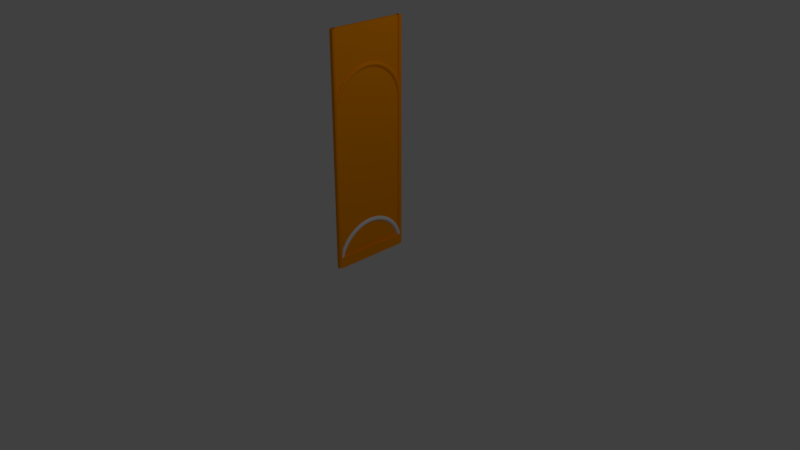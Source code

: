 # Source: wall.blend  (saved by Blender 2.79.0; exported with 4.5.12 LTS)
import bpy
from mathutils import Matrix  # noqa: F401  (used for matrix-valued properties, if any)

bpy.ops.wm.read_factory_settings(use_empty=True)
scene = bpy.context.scene
scene.name = 'Scene'

# ---- collections
col_collection_1 = bpy.data.collections.new('Collection 1'); scene.collection.children.link(col_collection_1)

# ---- materials (node trees are filled in below, after node groups)
mat_material = bpy.data.materials.new('Material')
mat_material.alpha_threshold = 0.0
mat_material.use_transparent_shadow = False
mat_material.diffuse_color = (1.0, 0.3107, 0.0, 1.0)
mat_material.roughness = 0.5
mat_material.specular_intensity = 0.3
mat_material.line_color = (0.0, 0.0, 0.0, 1.0)

# ---- material node trees

# ---- world
world_world = bpy.data.worlds.new('World'); scene.world = world_world
world_world.color = (0.05088, 0.05088, 0.05088)
world_world.use_sun_shadow = False
world_world.sun_shadow_jitter_overblur = 0.0
world_world.cycles.sampling_method = 'MANUAL'

# ---- cameras
cam_camera = bpy.data.cameras.new('Camera')
cam_camera.clip_end = 100.0
cam_camera.lens = 35.0
cam_camera.sensor_width = 32.0
cam_camera.sensor_height = 18.0
cam_camera.ortho_scale = 7.314
cam_camera.dof.focus_distance = 0.0
cam_camera.dof.aperture_fstop = 128.0

# ---- lights
light_lamp = bpy.data.lights.new('Lamp', 'POINT')
light_lamp.transmission_factor = 0.0
light_lamp.cutoff_distance = 30.0
light_lamp.energy = 100.0
light_lamp.shadow_buffer_clip_start = 1.001
light_lamp.shadow_soft_size = 0.1
light_lamp.shadow_maximum_resolution = 0.006
light_lamp.use_absolute_resolution = True

# ---- meshes
me_torus_002 = bpy.data.meshes.new('Torus.002')
me_torus_002.from_pydata([(-0.533, 4.66e-08, 0.0), (-0.5286, 4.621e-08, 0.0165), (-0.5165, 4.515e-08, 0.02858), (-0.5, 4.371e-08, 0.033), (-0.4835, 4.227e-08, 0.02858), (-0.4714, 4.121e-08, 0.0165), (-0.467, 4.083e-08, 4.041e-18), (-0.4714, 4.121e-08, -0.0165), (-0.4835, 4.227e-08, -0.02858), (-0.5, 4.371e-08, -0.033), (-0.5165, 4.515e-08, -0.02858), (-0.5286, 4.621e-08, -0.0165), (-0.5284, -0.06957, 0.0), (-0.5241, -0.06899, 0.0165), (-0.5121, -0.06742, 0.02858), (-0.4957, -0.06526, 0.033), (-0.4794, -0.06311, 0.02858), (-0.4674, -0.06153, 0.0165), (-0.463, -0.06096, 4.041e-18), (-0.4674, -0.06153, -0.0165), (-0.4794, -0.06311, -0.02858), (-0.4957, -0.06526, -0.033), (-0.5121, -0.06742, -0.02858), (-0.5241, -0.06899, -0.0165), (-0.5148, -0.138, 0.0), (-0.5106, -0.1368, 0.0165), (-0.4989, -0.1337, 0.02858), (-0.483, -0.1294, 0.033), (-0.467, -0.1251, 0.02858), (-0.4554, -0.122, 0.0165), (-0.4511, -0.1209, 4.041e-18), (-0.4554, -0.122, -0.0165), (-0.467, -0.1251, -0.02858), (-0.483, -0.1294, -0.033), (-0.4989, -0.1337, -0.02858), (-0.5106, -0.1368, -0.0165), (-0.4924, -0.204, 0.0), (-0.4883, -0.2023, 0.0165), (-0.4772, -0.1977, 0.02858), (-0.4619, -0.1913, 0.033), (-0.4467, -0.185, 0.02858), (-0.4355, -0.1804, 0.0165), (-0.4315, -0.1787, 4.041e-18), (-0.4355, -0.1804, -0.0165), (-0.4467, -0.185, -0.02858), (-0.4619, -0.1913, -0.033), (-0.4772, -0.1977, -0.02858), (-0.4883, -0.2023, -0.0165), (-0.4616, -0.2665, 0.0), (-0.4578, -0.2643, 0.0165), (-0.4473, -0.2582, 0.02858), (-0.433, -0.25, 0.033), (-0.4187, -0.2417, 0.02858), (-0.4083, -0.2357, 0.0165), (-0.4044, -0.2335, 4.041e-18), (-0.4083, -0.2357, -0.0165), (-0.4187, -0.2417, -0.02858), (-0.433, -0.25, -0.033), (-0.4473, -0.2582, -0.02858), (-0.4578, -0.2643, -0.0165), (-0.4229, -0.3245, 0.0), (-0.4193, -0.3218, 0.0165), (-0.4098, -0.3144, 0.02858), (-0.3967, -0.3044, 0.033), (-0.3836, -0.2943, 0.02858), (-0.374, -0.287, 0.0165), (-0.3705, -0.2843, 4.041e-18), (-0.374, -0.287, -0.0165), (-0.3836, -0.2943, -0.02858), (-0.3967, -0.3044, -0.033), (-0.4098, -0.3144, -0.02858), (-0.4193, -0.3218, -0.0165), (-0.3769, -0.3769, 0.0), (-0.3738, -0.3738, 0.0165), (-0.3652, -0.3652, 0.02858), (-0.3536, -0.3536, 0.033), (-0.3419, -0.3419, 0.02858), (-0.3333, -0.3333, 0.0165), (-0.3302, -0.3302, 4.041e-18), (-0.3333, -0.3333, -0.0165), (-0.3419, -0.3419, -0.02858), (-0.3536, -0.3536, -0.033), (-0.3652, -0.3652, -0.02858), (-0.3738, -0.3738, -0.0165), (-0.3245, -0.4229, 0.0), (-0.3218, -0.4193, 0.0165), (-0.3144, -0.4098, 0.02858), (-0.3044, -0.3967, 0.033), (-0.2943, -0.3836, 0.02858), (-0.287, -0.374, 0.0165), (-0.2843, -0.3705, 4.041e-18), (-0.287, -0.374, -0.0165), (-0.2943, -0.3836, -0.02858), (-0.3044, -0.3967, -0.033), (-0.3144, -0.4098, -0.02858), (-0.3218, -0.4193, -0.0165), (-0.2665, -0.4616, 0.0), (-0.2643, -0.4578, 0.0165), (-0.2582, -0.4473, 0.02858), (-0.25, -0.433, 0.033), (-0.2417, -0.4187, 0.02858), (-0.2357, -0.4083, 0.0165), (-0.2335, -0.4044, 4.041e-18), (-0.2357, -0.4083, -0.0165), (-0.2417, -0.4187, -0.02858), (-0.25, -0.433, -0.033), (-0.2582, -0.4473, -0.02858), (-0.2643, -0.4578, -0.0165), (-0.204, -0.4924, 0.0), (-0.2023, -0.4883, 0.0165), (-0.1977, -0.4772, 0.02858), (-0.1913, -0.4619, 0.033), (-0.185, -0.4467, 0.02858), (-0.1804, -0.4355, 0.0165), (-0.1787, -0.4315, 4.041e-18), (-0.1804, -0.4355, -0.0165), (-0.185, -0.4467, -0.02858), (-0.1913, -0.4619, -0.033), (-0.1977, -0.4772, -0.02858), (-0.2023, -0.4883, -0.0165), (-0.138, -0.5148, 0.0), (-0.1368, -0.5106, 0.0165), (-0.1337, -0.4989, 0.02858), (-0.1294, -0.483, 0.033), (-0.1251, -0.467, 0.02858), (-0.122, -0.4554, 0.0165), (-0.1209, -0.4511, 4.041e-18), (-0.122, -0.4554, -0.0165), (-0.1251, -0.467, -0.02858), (-0.1294, -0.483, -0.033), (-0.1337, -0.4989, -0.02858), (-0.1368, -0.5106, -0.0165), (-0.06957, -0.5284, 0.0), (-0.06899, -0.5241, 0.0165), (-0.06742, -0.5121, 0.02858), (-0.06526, -0.4957, 0.033), (-0.06311, -0.4794, 0.02858), (-0.06153, -0.4674, 0.0165), (-0.06096, -0.463, 4.041e-18), (-0.06153, -0.4674, -0.0165), (-0.06311, -0.4794, -0.02858), (-0.06526, -0.4957, -0.033), (-0.06742, -0.5121, -0.02858), (-0.06899, -0.5241, -0.0165), (4.024e-08, -0.533, 0.0), (3.991e-08, -0.5286, 0.0165), (3.899e-08, -0.5165, 0.02858), (3.775e-08, -0.5, 0.033), (3.65e-08, -0.4835, 0.02858), (3.559e-08, -0.4714, 0.0165), (3.526e-08, -0.467, 4.041e-18), (3.559e-08, -0.4714, -0.0165), (3.65e-08, -0.4835, -0.02858), (3.775e-08, -0.5, -0.033), (3.899e-08, -0.5165, -0.02858), (3.991e-08, -0.5286, -0.0165)], [], [(0, 12, 13, 1), (1, 13, 14, 2), (2, 14, 15, 3), (3, 15, 16, 4), (4, 16, 17, 5), (5, 17, 18, 6), (6, 18, 19, 7), (7, 19, 20, 8), (8, 20, 21, 9), (9, 21, 22, 10), (10, 22, 23, 11), (11, 23, 12, 0), (12, 24, 25, 13), (13, 25, 26, 14), (14, 26, 27, 15), (15, 27, 28, 16), (16, 28, 29, 17), (17, 29, 30, 18), (18, 30, 31, 19), (19, 31, 32, 20), (20, 32, 33, 21), (21, 33, 34, 22), (22, 34, 35, 23), (23, 35, 24, 12), (24, 36, 37, 25), (25, 37, 38, 26), (26, 38, 39, 27), (27, 39, 40, 28), (28, 40, 41, 29), (29, 41, 42, 30), (30, 42, 43, 31), (31, 43, 44, 32), (32, 44, 45, 33), (33, 45, 46, 34), (34, 46, 47, 35), (35, 47, 36, 24), (36, 48, 49, 37), (37, 49, 50, 38), (38, 50, 51, 39), (39, 51, 52, 40), (40, 52, 53, 41), (41, 53, 54, 42), (42, 54, 55, 43), (43, 55, 56, 44), (44, 56, 57, 45), (45, 57, 58, 46), (46, 58, 59, 47), (47, 59, 48, 36), (48, 60, 61, 49), (49, 61, 62, 50), (50, 62, 63, 51), (51, 63, 64, 52), (52, 64, 65, 53), (53, 65, 66, 54), (54, 66, 67, 55), (55, 67, 68, 56), (56, 68, 69, 57), (57, 69, 70, 58), (58, 70, 71, 59), (59, 71, 60, 48), (60, 72, 73, 61), (61, 73, 74, 62), (62, 74, 75, 63), (63, 75, 76, 64), (64, 76, 77, 65), (65, 77, 78, 66), (66, 78, 79, 67), (67, 79, 80, 68), (68, 80, 81, 69), (69, 81, 82, 70), (70, 82, 83, 71), (71, 83, 72, 60), (72, 84, 85, 73), (73, 85, 86, 74), (74, 86, 87, 75), (75, 87, 88, 76), (76, 88, 89, 77), (77, 89, 90, 78), (78, 90, 91, 79), (79, 91, 92, 80), (80, 92, 93, 81), (81, 93, 94, 82), (82, 94, 95, 83), (83, 95, 84, 72), (84, 96, 97, 85), (85, 97, 98, 86), (86, 98, 99, 87), (87, 99, 100, 88), (88, 100, 101, 89), (89, 101, 102, 90), (90, 102, 103, 91), (91, 103, 104, 92), (92, 104, 105, 93), (93, 105, 106, 94), (94, 106, 107, 95), (95, 107, 96, 84), (96, 108, 109, 97), (97, 109, 110, 98), (98, 110, 111, 99), (99, 111, 112, 100), (100, 112, 113, 101), (101, 113, 114, 102), (102, 114, 115, 103), (103, 115, 116, 104), (104, 116, 117, 105), (105, 117, 118, 106), (106, 118, 119, 107), (107, 119, 108, 96), (108, 120, 121, 109), (109, 121, 122, 110), (110, 122, 123, 111), (111, 123, 124, 112), (112, 124, 125, 113), (113, 125, 126, 114), (114, 126, 127, 115), (115, 127, 128, 116), (116, 128, 129, 117), (117, 129, 130, 118), (118, 130, 131, 119), (119, 131, 120, 108), (120, 132, 133, 121), (121, 133, 134, 122), (122, 134, 135, 123), (123, 135, 136, 124), (124, 136, 137, 125), (125, 137, 138, 126), (126, 138, 139, 127), (127, 139, 140, 128), (128, 140, 141, 129), (129, 141, 142, 130), (130, 142, 143, 131), (131, 143, 132, 120), (132, 144, 145, 133), (133, 145, 146, 134), (134, 146, 147, 135), (135, 147, 148, 136), (136, 148, 149, 137), (137, 149, 150, 138), (138, 150, 151, 139), (139, 151, 152, 140), (140, 152, 153, 141), (141, 153, 154, 142), (142, 154, 155, 143), (143, 155, 144, 132)])
me_torus_002.use_remesh_preserve_volume = False
me_torus_002.use_remesh_preserve_attributes = False
me_torus_002.use_mirror_vertex_groups = False
me_torus_002.update()
me_cube = bpy.data.meshes.new('Cube')
me_cube.from_pydata([(0.05, 0.5, -1.0), (2.235e-08, 0.5, -1.0), (0.03744, 0.5, 2.0), (-7.451e-09, 0.5, 2.0), (0.025, 0.5343, -1.0), (0.025, 0.5343, 2.0), (0.04922, 0.5242, -1.0), (0.04922, 0.5242, 2.0), (0.05926, 0.5, 2.0), (0.04922, 0.4758, -1.0), (0.04922, 0.4758, 2.0), (0.025, 0.4657, -1.0), (0.025, 0.4657, 2.0), (0.0007763, 0.4758, -1.0), (0.0007763, 0.4758, 2.0), (-0.009258, 0.5, -1.0), (-0.009258, 0.5, 2.0), (0.0007763, 0.5242, -1.0), (0.0007763, 0.5242, 2.0), (0.03744, 0.5, -0.8559), (1.975e-08, 0.5, -0.8559), (0.05918, 0.5, -1.0), (0.05918, 0.5, -0.8559), (0.025, 0.5343, 1.0), (0.04922, 0.5242, 1.0), (0.05926, 0.5, 1.0), (0.04922, 0.4758, 1.0), (0.025, 0.4657, 1.0), (0.0007763, 0.4758, 1.0), (-0.009258, 0.5, 1.0), (0.0007763, 0.5242, 1.0), (0.025, 0.5297, 1.07), (0.04922, 0.5197, 1.068), (0.05926, 0.4957, 1.065), (0.04922, 0.4717, 1.062), (0.025, 0.4618, 1.061), (0.0007763, 0.4717, 1.062), (-0.009258, 0.4957, 1.065), (0.0007763, 0.5197, 1.068), (0.025, 0.5161, 1.138), (0.04922, 0.5064, 1.136), (0.05926, 0.483, 1.129), (0.04922, 0.4596, 1.123), (0.025, 0.4499, 1.121), (0.0007763, 0.4596, 1.123), (-0.009258, 0.483, 1.129), (0.0007763, 0.5064, 1.136), (0.025, 0.4936, 1.204), (0.04922, 0.4843, 1.201), (0.05926, 0.4619, 1.191), (0.04922, 0.4396, 1.182), (0.025, 0.4303, 1.178), (0.0007763, 0.4396, 1.182), (-0.009258, 0.4619, 1.191), (0.0007763, 0.4843, 1.201), (0.025, 0.4627, 1.267), (0.04922, 0.454, 1.262), (0.05926, 0.433, 1.25), (0.04922, 0.412, 1.238), (0.025, 0.4033, 1.233), (0.0007763, 0.412, 1.238), (-0.009258, 0.433, 1.25), (0.0007763, 0.454, 1.262), (0.025, 0.4239, 1.325), (0.04922, 0.4159, 1.319), (0.05926, 0.3967, 1.304), (0.04922, 0.3775, 1.29), (0.025, 0.3695, 1.284), (0.0007763, 0.3775, 1.29), (-0.009258, 0.3967, 1.304), (0.0007763, 0.4159, 1.319), (0.025, 0.3778, 1.378), (0.04922, 0.3707, 1.371), (0.05926, 0.3536, 1.354), (0.04922, 0.3364, 1.336), (0.025, 0.3293, 1.329), (0.0007763, 0.3364, 1.336), (-0.009258, 0.3536, 1.354), (0.0007763, 0.3707, 1.371), (0.025, 0.3252, 1.424), (0.04922, 0.3191, 1.416), (0.05926, 0.3044, 1.397), (0.04922, 0.2896, 1.377), (0.025, 0.2835, 1.369), (0.0007763, 0.2896, 1.377), (-0.009258, 0.3044, 1.397), (0.0007763, 0.3191, 1.416), (0.025, 0.2671, 1.463), (0.04922, 0.2621, 1.454), (0.05926, 0.25, 1.433), (0.04922, 0.2379, 1.412), (0.025, 0.2329, 1.403), (0.0007763, 0.2379, 1.412), (-0.009258, 0.25, 1.433), (0.0007763, 0.2621, 1.454), (0.025, 0.2045, 1.494), (0.04922, 0.2006, 1.484), (0.05926, 0.1913, 1.462), (0.04922, 0.1821, 1.44), (0.025, 0.1782, 1.43), (0.0007763, 0.1821, 1.44), (-0.009258, 0.1913, 1.462), (0.0007763, 0.2006, 1.484), (0.025, 0.1383, 1.516), (0.04922, 0.1357, 1.506), (0.05926, 0.1294, 1.483), (0.04922, 0.1231, 1.46), (0.025, 0.1205, 1.45), (0.0007763, 0.1231, 1.46), (-0.009258, 0.1294, 1.483), (0.0007763, 0.1357, 1.506), (0.025, 0.06973, 1.53), (0.04922, 0.06842, 1.52), (0.05926, 0.06526, 1.496), (0.04922, 0.0621, 1.472), (0.025, 0.06079, 1.462), (0.0007763, 0.0621, 1.472), (-0.009258, 0.06526, 1.496), (0.0007763, 0.06842, 1.52), (0.05, -0.5, -1.0), (0.05, 0.0, -1.0), (-3.725e-08, 0.0, -1.0), (2.235e-08, -0.5, -1.0), (0.03744, -0.5, 2.0), (0.03744, 0.0, 2.0), (-6.706e-08, 0.0, 2.0), (-7.451e-09, -0.5, 2.0), (0.025, -0.5343, -1.0), (0.025, -0.5343, 2.0), (0.04922, -0.5242, -1.0), (0.04922, -0.5242, 2.0), (0.05926, -0.5, 2.0), (0.04922, -0.4758, -1.0), (0.04922, -0.4758, 2.0), (0.025, -0.4657, -1.0), (0.025, -0.4657, 2.0), (0.0007763, -0.4758, -1.0), (0.0007763, -0.4758, 2.0), (-0.009258, -0.5, -1.0), (-0.009258, -0.5, 2.0), (0.0007763, -0.5242, -1.0), (0.0007763, -0.5242, 2.0), (0.03744, -0.5, -0.8559), (0.03744, 0.0, -0.8559), (-3.986e-08, 0.0, -0.8559), (1.975e-08, -0.5, -0.8559), (0.05918, -0.5, -1.0), (0.05918, 0.0, -1.0), (0.05918, -0.5, -0.8559), (0.05918, 0.0, -0.8559), (0.025, -0.5343, 1.0), (0.04922, -0.5242, 1.0), (0.05926, -0.5, 1.0), (0.04922, -0.4758, 1.0), (0.025, -0.4657, 1.0), (0.0007763, -0.4758, 1.0), (-0.009258, -0.5, 1.0), (0.0007763, -0.5242, 1.0), (0.025, -0.5297, 1.07), (0.04922, -0.5197, 1.068), (0.05926, -0.4957, 1.065), (0.04922, -0.4717, 1.062), (0.025, -0.4618, 1.061), (0.0007763, -0.4717, 1.062), (-0.009258, -0.4957, 1.065), (0.0007763, -0.5197, 1.068), (0.025, -0.5161, 1.138), (0.04922, -0.5064, 1.136), (0.05926, -0.483, 1.129), (0.04922, -0.4596, 1.123), (0.025, -0.4499, 1.121), (0.0007763, -0.4596, 1.123), (-0.009258, -0.483, 1.129), (0.0007763, -0.5064, 1.136), (0.025, -0.4936, 1.204), (0.04922, -0.4843, 1.201), (0.05926, -0.4619, 1.191), (0.04922, -0.4396, 1.182), (0.025, -0.4303, 1.178), (0.0007763, -0.4396, 1.182), (-0.009258, -0.4619, 1.191), (0.0007763, -0.4843, 1.201), (0.025, -0.4627, 1.267), (0.04922, -0.454, 1.262), (0.05926, -0.433, 1.25), (0.04922, -0.412, 1.238), (0.025, -0.4033, 1.233), (0.0007763, -0.412, 1.238), (-0.009258, -0.433, 1.25), (0.0007763, -0.454, 1.262), (0.025, -0.4239, 1.325), (0.04922, -0.4159, 1.319), (0.05926, -0.3967, 1.304), (0.04922, -0.3775, 1.29), (0.025, -0.3695, 1.284), (0.0007763, -0.3775, 1.29), (-0.009258, -0.3967, 1.304), (0.0007763, -0.4159, 1.319), (0.025, -0.3778, 1.378), (0.04922, -0.3707, 1.371), (0.05926, -0.3536, 1.354), (0.04922, -0.3364, 1.336), (0.025, -0.3293, 1.329), (0.0007763, -0.3364, 1.336), (-0.009258, -0.3536, 1.354), (0.0007763, -0.3707, 1.371), (0.025, -0.3252, 1.424), (0.04922, -0.3191, 1.416), (0.05926, -0.3044, 1.397), (0.04922, -0.2896, 1.377), (0.025, -0.2835, 1.369), (0.0007763, -0.2896, 1.377), (-0.009258, -0.3044, 1.397), (0.0007763, -0.3191, 1.416), (0.025, -0.2671, 1.463), (0.04922, -0.2621, 1.454), (0.05926, -0.25, 1.433), (0.04922, -0.2379, 1.412), (0.025, -0.2329, 1.403), (0.0007763, -0.2379, 1.412), (-0.009258, -0.25, 1.433), (0.0007763, -0.2621, 1.454), (0.025, -0.2045, 1.494), (0.04922, -0.2006, 1.484), (0.05926, -0.1913, 1.462), (0.04922, -0.1821, 1.44), (0.025, -0.1782, 1.43), (0.0007763, -0.1821, 1.44), (-0.009258, -0.1913, 1.462), (0.0007763, -0.2006, 1.484), (0.025, -0.1383, 1.516), (0.04922, -0.1357, 1.506), (0.05926, -0.1294, 1.483), (0.04922, -0.1231, 1.46), (0.025, -0.1205, 1.45), (0.0007763, -0.1231, 1.46), (-0.009258, -0.1294, 1.483), (0.0007763, -0.1357, 1.506), (0.025, -0.06973, 1.53), (0.04922, -0.06842, 1.52), (0.05926, -0.06526, 1.496), (0.04922, -0.0621, 1.472), (0.025, -0.06079, 1.462), (0.0007763, -0.0621, 1.472), (-0.009258, -0.06526, 1.496), (0.0007763, -0.06842, 1.52), (0.025, 0.0, 1.534), (0.04922, 0.0, 1.524), (0.05926, 0.0, 1.5), (0.04922, 0.0, 1.476), (0.025, 0.0, 1.466), (0.0007763, 0.0, 1.476), (-0.009258, 0.0, 1.5), (0.0007763, 0.0, 1.524)], [], [(0, 120, 121, 1), (2, 3, 125, 124), (19, 2, 124, 143), (144, 125, 3, 20), (19, 0, 1, 20), (23, 5, 7, 24), (24, 7, 8, 25), (25, 8, 10, 26), (26, 10, 12, 27), (27, 12, 14, 28), (28, 14, 16, 29), (7, 5, 18, 16, 14, 12, 10, 8), (29, 16, 18, 30), (30, 18, 5, 23), (4, 6, 21, 9, 11, 13, 15, 17), (2, 19, 20, 3), (121, 144, 20, 1), (120, 0, 21, 147), (21, 22, 149, 147), (0, 19, 22, 21), (19, 143, 149, 22), (17, 30, 23, 4), (15, 29, 30, 17), (13, 28, 29, 15), (11, 27, 28, 13), (9, 26, 27, 11), (21, 25, 26, 9), (6, 24, 25, 21), (4, 23, 24, 6), (24, 23, 31, 32), (26, 25, 33, 34), (28, 27, 35, 36), (30, 29, 37, 38), (25, 24, 32, 33), (27, 26, 34, 35), (29, 28, 36, 37), (23, 30, 38, 31), (33, 32, 40, 41), (35, 34, 42, 43), (37, 36, 44, 45), (31, 38, 46, 39), (32, 31, 39, 40), (34, 33, 41, 42), (36, 35, 43, 44), (38, 37, 45, 46), (42, 41, 49, 50), (44, 43, 51, 52), (46, 45, 53, 54), (41, 40, 48, 49), (43, 42, 50, 51), (45, 44, 52, 53), (39, 46, 54, 47), (40, 39, 47, 48), (47, 54, 62, 55), (48, 47, 55, 56), (50, 49, 57, 58), (52, 51, 59, 60), (54, 53, 61, 62), (49, 48, 56, 57), (51, 50, 58, 59), (53, 52, 60, 61), (57, 56, 64, 65), (59, 58, 66, 67), (61, 60, 68, 69), (55, 62, 70, 63), (56, 55, 63, 64), (58, 57, 65, 66), (60, 59, 67, 68), (62, 61, 69, 70), (70, 69, 77, 78), (65, 64, 72, 73), (67, 66, 74, 75), (69, 68, 76, 77), (63, 70, 78, 71), (64, 63, 71, 72), (66, 65, 73, 74), (68, 67, 75, 76), (72, 71, 79, 80), (74, 73, 81, 82), (76, 75, 83, 84), (78, 77, 85, 86), (73, 72, 80, 81), (75, 74, 82, 83), (77, 76, 84, 85), (71, 78, 86, 79), (85, 84, 92, 93), (79, 86, 94, 87), (80, 79, 87, 88), (82, 81, 89, 90), (84, 83, 91, 92), (86, 85, 93, 94), (81, 80, 88, 89), (83, 82, 90, 91), (89, 88, 96, 97), (91, 90, 98, 99), (93, 92, 100, 101), (87, 94, 102, 95), (88, 87, 95, 96), (90, 89, 97, 98), (92, 91, 99, 100), (94, 93, 101, 102), (100, 99, 107, 108), (102, 101, 109, 110), (97, 96, 104, 105), (99, 98, 106, 107), (101, 100, 108, 109), (95, 102, 110, 103), (96, 95, 103, 104), (98, 97, 105, 106), (104, 103, 111, 112), (106, 105, 113, 114), (108, 107, 115, 116), (110, 109, 117, 118), (105, 104, 112, 113), (107, 106, 114, 115), (109, 108, 116, 117), (103, 110, 118, 111), (115, 114, 249, 250), (117, 116, 251, 252), (111, 118, 253, 246), (112, 111, 246, 247), (114, 113, 248, 249), (116, 115, 250, 251), (118, 117, 252, 253), (113, 112, 247, 248), (119, 122, 121, 120), (123, 124, 125, 126), (142, 143, 124, 123), (143, 144, 125, 124), (144, 145, 126, 125), (142, 145, 122, 119), (150, 151, 130, 128), (151, 152, 131, 130), (152, 153, 133, 131), (153, 154, 135, 133), (154, 155, 137, 135), (155, 156, 139, 137), (130, 131, 133, 135, 137, 139, 141, 128), (156, 157, 141, 139), (157, 150, 128, 141), (127, 140, 138, 136, 134, 132, 146, 129), (123, 126, 145, 142), (121, 122, 145, 144), (120, 121, 144, 143), (120, 147, 146, 119), (146, 147, 149, 148), (119, 146, 148, 142), (142, 148, 149, 143), (143, 149, 147, 120), (140, 127, 150, 157), (138, 140, 157, 156), (136, 138, 156, 155), (134, 136, 155, 154), (132, 134, 154, 153), (146, 132, 153, 152), (129, 146, 152, 151), (127, 129, 151, 150), (151, 159, 158, 150), (153, 161, 160, 152), (155, 163, 162, 154), (157, 165, 164, 156), (152, 160, 159, 151), (154, 162, 161, 153), (156, 164, 163, 155), (150, 158, 165, 157), (160, 168, 167, 159), (162, 170, 169, 161), (164, 172, 171, 163), (158, 166, 173, 165), (159, 167, 166, 158), (161, 169, 168, 160), (163, 171, 170, 162), (165, 173, 172, 164), (169, 177, 176, 168), (171, 179, 178, 170), (173, 181, 180, 172), (168, 176, 175, 167), (170, 178, 177, 169), (172, 180, 179, 171), (166, 174, 181, 173), (167, 175, 174, 166), (174, 182, 189, 181), (175, 183, 182, 174), (177, 185, 184, 176), (179, 187, 186, 178), (181, 189, 188, 180), (176, 184, 183, 175), (178, 186, 185, 177), (180, 188, 187, 179), (184, 192, 191, 183), (186, 194, 193, 185), (188, 196, 195, 187), (182, 190, 197, 189), (183, 191, 190, 182), (185, 193, 192, 184), (187, 195, 194, 186), (189, 197, 196, 188), (197, 205, 204, 196), (192, 200, 199, 191), (194, 202, 201, 193), (196, 204, 203, 195), (190, 198, 205, 197), (191, 199, 198, 190), (193, 201, 200, 192), (195, 203, 202, 194), (199, 207, 206, 198), (201, 209, 208, 200), (203, 211, 210, 202), (205, 213, 212, 204), (200, 208, 207, 199), (202, 210, 209, 201), (204, 212, 211, 203), (198, 206, 213, 205), (212, 220, 219, 211), (206, 214, 221, 213), (207, 215, 214, 206), (209, 217, 216, 208), (211, 219, 218, 210), (213, 221, 220, 212), (208, 216, 215, 207), (210, 218, 217, 209), (216, 224, 223, 215), (218, 226, 225, 217), (220, 228, 227, 219), (214, 222, 229, 221), (215, 223, 222, 214), (217, 225, 224, 216), (219, 227, 226, 218), (221, 229, 228, 220), (227, 235, 234, 226), (229, 237, 236, 228), (224, 232, 231, 223), (226, 234, 233, 225), (228, 236, 235, 227), (222, 230, 237, 229), (223, 231, 230, 222), (225, 233, 232, 224), (231, 239, 238, 230), (233, 241, 240, 232), (235, 243, 242, 234), (237, 245, 244, 236), (232, 240, 239, 231), (234, 242, 241, 233), (236, 244, 243, 235), (230, 238, 245, 237), (242, 250, 249, 241), (244, 252, 251, 243), (238, 246, 253, 245), (239, 247, 246, 238), (241, 249, 248, 240), (243, 251, 250, 242), (245, 253, 252, 244), (240, 248, 247, 239)])
me_cube.materials.append(mat_material)
me_cube.use_remesh_preserve_volume = False
me_cube.use_remesh_preserve_attributes = False
me_cube.use_mirror_vertex_groups = False
me_cube.update()

# ---- objects
ob_torus_002 = bpy.data.objects.new('Torus.002', me_torus_002)
ob_cube = bpy.data.objects.new('Cube', me_cube)
ob_lamp = bpy.data.objects.new('Lamp', light_lamp)
ob_camera = bpy.data.objects.new('Camera', cam_camera)

# ---- transforms, parenting, visibility, modifiers, constraints
ob_torus_002.location = (0.02475, 0.0, 0.0)
ob_torus_002.rotation_euler = (-0.0, 1.571, 0.0)
ob_torus_002.hide_viewport = True
ob_torus_002.lineart.crease_threshold = 0.0
_m = ob_torus_002.modifiers.new('Mirror', 'MIRROR')
_m.use_axis = (False, True, False)
ob_cube.location = (0.0, 0.0, 1.0)
ob_cube.lock_rotations_4d = False
ob_cube.empty_display_type = 'ARROWS'
ob_cube.lineart.crease_threshold = 0.0
ob_lamp.location = (4.076, 1.005, 5.904)
ob_lamp.rotation_euler = (0.6503, 0.05522, 1.866)
ob_lamp.lock_rotations_4d = False
ob_lamp.empty_display_type = 'ARROWS'
ob_lamp.color = (0.0, 0.0, 0.0, 0.0)
ob_lamp.lineart.crease_threshold = 0.0
ob_camera.location = (7.481, -6.508, 5.344)
ob_camera.rotation_euler = (1.109, 0.0, 0.8149)
ob_camera.lock_rotations_4d = False
ob_camera.empty_display_type = 'ARROWS'
ob_camera.color = (0.0, 0.0, 0.0, 0.0)
ob_camera.display_type = 'WIRE'
ob_camera.lineart.crease_threshold = 0.0

# ---- collection membership
col_collection_1.objects.link(ob_torus_002)
col_collection_1.objects.link(ob_cube)
col_collection_1.objects.link(ob_lamp)
col_collection_1.objects.link(ob_camera)

# ---- scene / render settings (as saved in the file)
scene.camera = ob_camera
scene.frame_start = 1; scene.frame_end = 250; scene.frame_set(1)
scene.render.engine = 'BLENDER_EEVEE_NEXT'
scene.render.resolution_percentage = 50
scene.render.dither_intensity = 0.0
scene.cycles.use_denoising = False
scene.cycles.samples = 128
scene.cycles.sampling_pattern = 'TABULATED_SOBOL'
scene.cycles.use_adaptive_sampling = False
scene.cycles.use_light_tree = False
scene.cycles.blur_glossy = 0.0
scene.cycles.sample_clamp_indirect = 0.0
scene.view_settings.view_transform = 'Standard'
bpy.context.view_layer.update()
